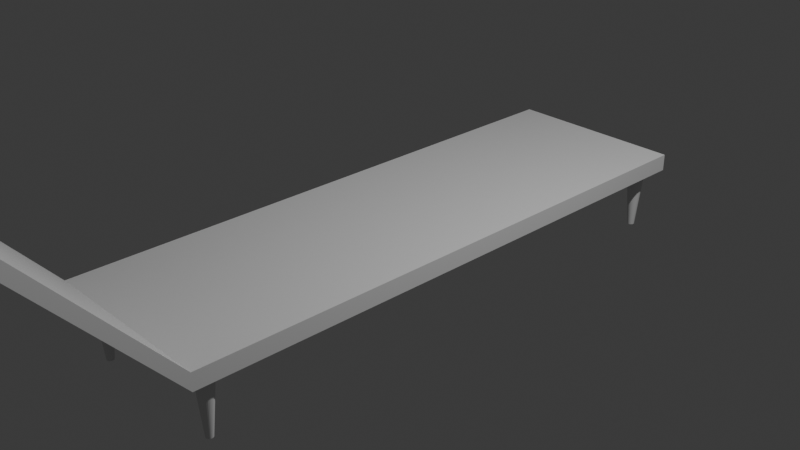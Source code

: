 # Source: silla.blend  (saved by Blender 4.2.66; exported with 4.5.12 LTS)
import bpy
from mathutils import Matrix  # noqa: F401  (used for matrix-valued properties, if any)

bpy.ops.wm.read_factory_settings(use_empty=True)
scene = bpy.context.scene
scene.name = 'Scene'

# ---- collections
col_collection = bpy.data.collections.new('Collection'); scene.collection.children.link(col_collection)

# ---- materials (node trees are filled in below, after node groups)
mat_material = bpy.data.materials.new('Material')
mat_material.alpha_threshold = 0.0
mat_material.use_transparent_shadow = False
mat_material.roughness = 0.5
mat_material.line_color = (0.0, 0.0, 0.0, 1.0)

# ---- material node trees
mat_material.use_nodes = True; mat_material.node_tree.nodes.clear()
_N = mat_material.node_tree.nodes; _L = mat_material.node_tree.links
n0 = _N.new('ShaderNodeOutputMaterial'); n0.name = 'Material Output'; n0.location = (300, 300)
n1 = _N.new('ShaderNodeBsdfPrincipled'); n1.name = 'Principled BSDF'; n1.location = (10, 300)
n1.inputs[3].default_value = 1.45
_L.new(n1.outputs[0], n0.inputs[0])
n0.is_active_output = True

# ---- world
world_world = bpy.data.worlds.new('World'); scene.world = world_world
world_world.use_nodes = True; world_world.node_tree.nodes.clear()
_N = world_world.node_tree.nodes; _L = world_world.node_tree.links
n0 = _N.new('ShaderNodeOutputWorld'); n0.name = 'World Output'; n0.location = (300, 300)
n1 = _N.new('ShaderNodeBackground'); n1.name = 'Background'; n1.location = (10, 300)
n1.inputs[0].default_value = (0.05088, 0.05088, 0.05088, 1.0)
_L.new(n1.outputs[0], n0.inputs[0])
n0.is_active_output = True
world_world.color = (0.05088, 0.05088, 0.05088)
world_world.sun_shadow_jitter_overblur = 0.0

# ---- cameras
cam_camera = bpy.data.cameras.new('Camera')
cam_camera.clip_end = 100.0
cam_camera.ortho_scale = 7.314

# ---- lights
light_light = bpy.data.lights.new('Light', 'POINT')
light_light.energy = 1000.0
light_light.shadow_soft_size = 0.1

# ---- meshes
me_cube = bpy.data.meshes.new('Cube')
me_cube.from_pydata([(1.0, 1.0, 1.0), (1.0, 1.0, -1.0), (1.0, -1.0, 1.0), (1.0, -1.0, -1.0), (-1.0, 1.0, 1.0), (-1.0, 1.0, -1.0), (-1.0, -1.0, 1.0), (-1.0, -1.0, -1.0), (-1.0, -1.59, 21.47), (-1.0, -1.531, 21.37), (1.0, -1.531, 21.37), (1.0, -1.59, 21.47)], [], [(0, 4, 6, 2), (3, 2, 10, 11), (7, 6, 4, 5), (5, 1, 3, 7), (1, 0, 2, 3), (5, 4, 0, 1), (11, 10, 9, 8), (6, 7, 8, 9), (7, 3, 11, 8), (2, 6, 9, 10)])
_uv = me_cube.uv_layers.new(name='UVMap')
_uv.uv.foreach_set('vector', [0.625, 0.5, 0.875, 0.5, 0.875, 0.75, 0.625, 0.75, 0.375, 0.75, 0.625, 0.75, 0.625, 0.75, 0.375, 0.75, 0.375, 0.0, 0.625, 0.0, 0.625, 0.25, 0.375, 0.25, 0.125, 0.5, 0.375, 0.5, 0.375, 0.75, 0.125, 0.75, 0.375, 0.5, 0.625, 0.5, 0.625, 0.75, 0.375, 0.75, 0.375, 0.25, 0.625, 0.25, 0.625, 0.5, 0.375, 0.5, 0.375, 0.75, 0.625, 0.75, 0.625, 1.0, 0.375, 1.0, 0.625, 0.0, 0.375, 0.0, 0.375, 0.0, 0.625, 0.0, 0.125, 0.75, 0.375, 0.75, 0.375, 0.75, 0.125, 0.75, 0.625, 0.75, 0.875, 0.75, 0.875, 0.75, 0.625, 0.75])
me_cube.materials.append(mat_material)
me_cube.use_mirror_vertex_groups = False
me_cube.update()
me_cylinder = bpy.data.meshes.new('Cylinder')
me_cylinder.from_pydata([(5.909e-07, 0.3804, -1.0), (0.0, 1.0, 1.0), (0.07422, 0.3731, -1.0), (0.1951, 0.9808, 1.0), (0.1456, 0.3515, -1.0), (0.3827, 0.9239, 1.0), (0.2113, 0.3163, -1.0), (0.5556, 0.8315, 1.0), (0.269, 0.269, -1.0), (0.7071, 0.7071, 1.0), (0.3163, 0.2113, -1.0), (0.8315, 0.5556, 1.0), (0.3515, 0.1456, -1.0), (0.9239, 0.3827, 1.0), (0.3731, 0.07422, -1.0), (0.9808, 0.1951, 1.0), (0.3804, -5.909e-07, -1.0), (1.0, 0.0, 1.0), (0.3731, -0.07422, -1.0), (0.9808, -0.1951, 1.0), (0.3515, -0.1456, -1.0), (0.9239, -0.3827, 1.0), (0.3163, -0.2113, -1.0), (0.8315, -0.5556, 1.0), (0.269, -0.269, -1.0), (0.7071, -0.7071, 1.0), (0.2113, -0.3163, -1.0), (0.5556, -0.8315, 1.0), (0.1456, -0.3515, -1.0), (0.3827, -0.9239, 1.0), (0.07422, -0.3731, -1.0), (0.1951, -0.9808, 1.0), (5.909e-07, -0.3804, -1.0), (0.0, -1.0, 1.0), (-0.07422, -0.3731, -1.0), (-0.1951, -0.9808, 1.0), (-0.1456, -0.3515, -1.0), (-0.3827, -0.9239, 1.0), (-0.2113, -0.3163, -1.0), (-0.5556, -0.8315, 1.0), (-0.269, -0.269, -1.0), (-0.7071, -0.7071, 1.0), (-0.3163, -0.2113, -1.0), (-0.8315, -0.5556, 1.0), (-0.3515, -0.1456, -1.0), (-0.9239, -0.3827, 1.0), (-0.3731, -0.07422, -1.0), (-0.9808, -0.1951, 1.0), (-0.3804, -5.909e-07, -1.0), (-1.0, 0.0, 1.0), (-0.3731, 0.07422, -1.0), (-0.9808, 0.1951, 1.0), (-0.3515, 0.1456, -1.0), (-0.9239, 0.3827, 1.0), (-0.3163, 0.2113, -1.0), (-0.8315, 0.5556, 1.0), (-0.269, 0.269, -1.0), (-0.7071, 0.7071, 1.0), (-0.2113, 0.3163, -1.0), (-0.5556, 0.8315, 1.0), (-0.1456, 0.3515, -1.0), (-0.3827, 0.9239, 1.0), (-0.07422, 0.3731, -1.0), (-0.1951, 0.9808, 1.0)], [], [(0, 1, 3, 2), (2, 3, 5, 4), (4, 5, 7, 6), (6, 7, 9, 8), (8, 9, 11, 10), (10, 11, 13, 12), (12, 13, 15, 14), (14, 15, 17, 16), (16, 17, 19, 18), (18, 19, 21, 20), (20, 21, 23, 22), (22, 23, 25, 24), (24, 25, 27, 26), (26, 27, 29, 28), (28, 29, 31, 30), (30, 31, 33, 32), (32, 33, 35, 34), (34, 35, 37, 36), (36, 37, 39, 38), (38, 39, 41, 40), (40, 41, 43, 42), (42, 43, 45, 44), (44, 45, 47, 46), (46, 47, 49, 48), (48, 49, 51, 50), (50, 51, 53, 52), (52, 53, 55, 54), (54, 55, 57, 56), (56, 57, 59, 58), (58, 59, 61, 60), (3, 1, 63, 61, 59, 57, 55, 53, 51, 49, 47, 45, 43, 41, 39, 37, 35, 33, 31, 29, 27, 25, 23, 21, 19, 17, 15, 13, 11, 9, 7, 5), (60, 61, 63, 62), (62, 63, 1, 0), (0, 2, 4, 6, 8, 10, 12, 14, 16, 18, 20, 22, 24, 26, 28, 30, 32, 34, 36, 38, 40, 42, 44, 46, 48, 50, 52, 54, 56, 58, 60, 62)])
_uv = me_cylinder.uv_layers.new(name='UVMap')
_uv.uv.foreach_set('vector', [1.0, 0.5, 1.0, 1.0, 0.9688, 1.0, 0.9688, 0.5, 0.9688, 0.5, 0.9688, 1.0, 0.9375, 1.0, 0.9375, 0.5, 0.9375, 0.5, 0.9375, 1.0, 0.9062, 1.0, 0.9062, 0.5, 0.9062, 0.5, 0.9062, 1.0, 0.875, 1.0, 0.875, 0.5, 0.875, 0.5, 0.875, 1.0, 0.8438, 1.0, 0.8438, 0.5, 0.8438, 0.5, 0.8438, 1.0, 0.8125, 1.0, 0.8125, 0.5, 0.8125, 0.5, 0.8125, 1.0, 0.7812, 1.0, 0.7812, 0.5, 0.7812, 0.5, 0.7812, 1.0, 0.75, 1.0, 0.75, 0.5, 0.75, 0.5, 0.75, 1.0, 0.7188, 1.0, 0.7188, 0.5, 0.7188, 0.5, 0.7188, 1.0, 0.6875, 1.0, 0.6875, 0.5, 0.6875, 0.5, 0.6875, 1.0, 0.6562, 1.0, 0.6562, 0.5, 0.6562, 0.5, 0.6562, 1.0, 0.625, 1.0, 0.625, 0.5, 0.625, 0.5, 0.625, 1.0, 0.5938, 1.0, 0.5938, 0.5, 0.5938, 0.5, 0.5938, 1.0, 0.5625, 1.0, 0.5625, 0.5, 0.5625, 0.5, 0.5625, 1.0, 0.5312, 1.0, 0.5312, 0.5, 0.5312, 0.5, 0.5312, 1.0, 0.5, 1.0, 0.5, 0.5, 0.5, 0.5, 0.5, 1.0, 0.4688, 1.0, 0.4688, 0.5, 0.4688, 0.5, 0.4688, 1.0, 0.4375, 1.0, 0.4375, 0.5, 0.4375, 0.5, 0.4375, 1.0, 0.4062, 1.0, 0.4062, 0.5, 0.4062, 0.5, 0.4062, 1.0, 0.375, 1.0, 0.375, 0.5, 0.375, 0.5, 0.375, 1.0, 0.3438, 1.0, 0.3438, 0.5, 0.3438, 0.5, 0.3438, 1.0, 0.3125, 1.0, 0.3125, 0.5, 0.3125, 0.5, 0.3125, 1.0, 0.2812, 1.0, 0.2812, 0.5, 0.2812, 0.5, 0.2812, 1.0, 0.25, 1.0, 0.25, 0.5, 0.25, 0.5, 0.25, 1.0, 0.2188, 1.0, 0.2188, 0.5, 0.2188, 0.5, 0.2188, 1.0, 0.1875, 1.0, 0.1875, 0.5, 0.1875, 0.5, 0.1875, 1.0, 0.1562, 1.0, 0.1562, 0.5, 0.1562, 0.5, 0.1562, 1.0, 0.125, 1.0, 0.125, 0.5, 0.125, 0.5, 0.125, 1.0, 0.09375, 1.0, 0.09375, 0.5, 0.09375, 0.5, 0.09375, 1.0, 0.0625, 1.0, 0.0625, 0.5, 0.2968, 0.4854, 0.25, 0.49, 0.2032, 0.4854, 0.1582, 0.4717, 0.1167, 0.4496, 0.08029, 0.4197, 0.05045, 0.3833, 0.02827, 0.3418, 0.01461, 0.2968, 0.01, 0.25, 0.01461, 0.2032, 0.02827, 0.1582, 0.05045, 0.1167, 0.08029, 0.08029, 0.1167, 0.05045, 0.1582, 0.02827, 0.2032, 0.01461, 0.25, 0.01, 0.2968, 0.01461, 0.3418, 0.02827, 0.3833, 0.05045, 0.4197, 0.08029, 0.4496, 0.1167, 0.4717, 0.1582, 0.4854, 0.2032, 0.49, 0.25, 0.4854, 0.2968, 0.4717, 0.3418, 0.4496, 0.3833, 0.4197, 0.4197, 0.3833, 0.4496, 0.3418, 0.4717, 0.0625, 0.5, 0.0625, 1.0, 0.03125, 1.0, 0.03125, 0.5, 0.03125, 0.5, 0.03125, 1.0, 0.0, 1.0, 0.0, 0.5, 0.75, 0.49, 0.7968, 0.4854, 0.8418, 0.4717, 0.8833, 0.4496, 0.9197, 0.4197, 0.9496, 0.3833, 0.9717, 0.3418, 0.9854, 0.2968, 0.99, 0.25, 0.9854, 0.2032, 0.9717, 0.1582, 0.9496, 0.1167, 0.9197, 0.08029, 0.8833, 0.05045, 0.8418, 0.02827, 0.7968, 0.01461, 0.75, 0.01, 0.7032, 0.01461, 0.6582, 0.02827, 0.6167, 0.05045, 0.5803, 0.08029, 0.5504, 0.1167, 0.5283, 0.1582, 0.5146, 0.2032, 0.51, 0.25, 0.5146, 0.2968, 0.5283, 0.3418, 0.5504, 0.3833, 0.5803, 0.4197, 0.6167, 0.4496, 0.6582, 0.4717, 0.7032, 0.4854])
me_cylinder.update()

# ---- objects
ob_base = bpy.data.objects.new('base', me_cube)
ob_light = bpy.data.objects.new('Light', light_light)
ob_camera = bpy.data.objects.new('Camera', cam_camera)
ob_patas = bpy.data.objects.new('patas', me_cylinder)

# ---- transforms, parenting, visibility, modifiers, constraints
ob_base.location = (0.0, 0.0, 0.0)
ob_base.scale = (1.0, 3.163, 0.09304)
ob_base.lock_rotations_4d = False
ob_base.empty_display_type = 'ARROWS'
ob_base.lineart.crease_threshold = 0.0
ob_light.location = (4.076, 1.005, 5.904)
ob_light.rotation_euler = (0.6503, 0.05522, 1.866)
ob_light.lock_rotations_4d = False
ob_light.empty_display_type = 'ARROWS'
ob_light.color = (0.0, 0.0, 0.0, 0.0)
ob_light.lineart.crease_threshold = 0.0
ob_camera.location = (7.359, -6.926, 4.958)
ob_camera.rotation_euler = (1.109, 0.0, 0.8149)
ob_camera.lock_rotations_4d = False
ob_camera.empty_display_type = 'ARROWS'
ob_camera.color = (0.0, 0.0, 0.0, 0.0)
ob_camera.display_type = 'WIRE'
ob_camera.lineart.crease_threshold = 0.0
ob_patas.location = (0.8007, 2.926, -0.412)
ob_patas.scale = (0.1, 0.1, 0.3398)
_m = ob_patas.modifiers.new('Mirror', 'MIRROR')
_m.use_axis = (True, True, False)
_m.mirror_object = ob_base

# ---- collection membership
col_collection.objects.link(ob_base)
col_collection.objects.link(ob_light)
col_collection.objects.link(ob_camera)
col_collection.objects.link(ob_patas)

# ---- scene / render settings (as saved in the file)
scene.camera = ob_camera
scene.frame_start = 1; scene.frame_end = 250; scene.frame_set(1)
scene.render.engine = 'BLENDER_EEVEE_NEXT'
bpy.context.view_layer.update()
